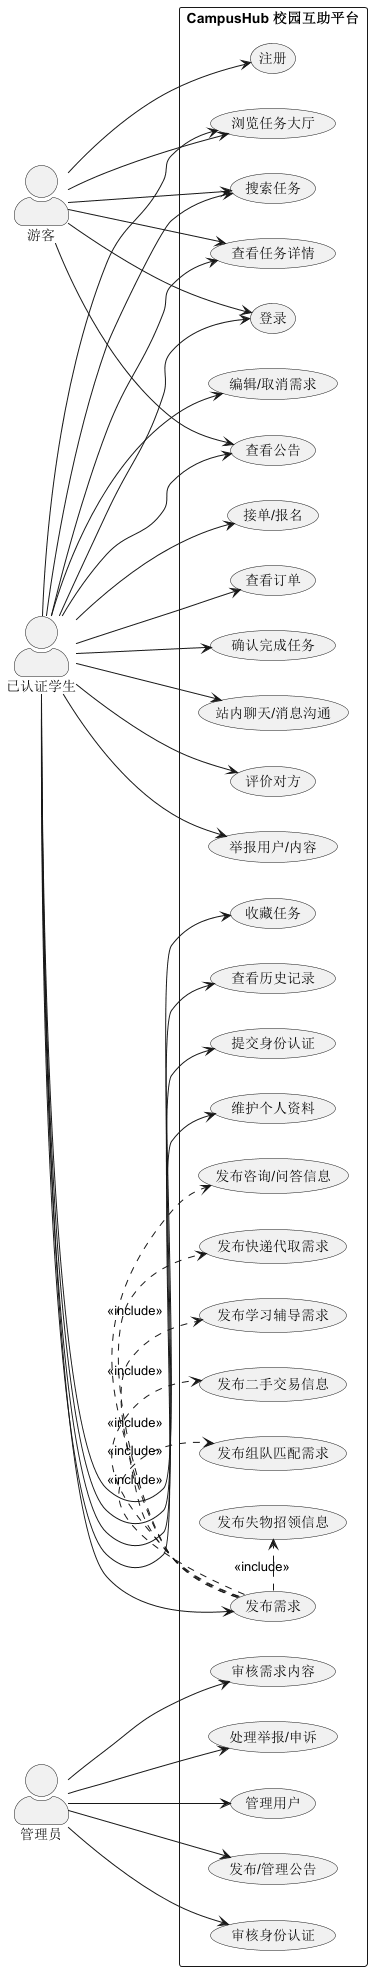

The diagram above was rendered by PlantUML. Its source (embedded in the PNG):
@startuml
left to right direction
skinparam actorStyle awesome
skinparam packageStyle rectangle

actor "游客" as Guest
actor "已认证学生" as Student
actor "管理员" as Admin

rectangle "CampusHub 校园互助平台" {
  usecase "注册" as UC1
  usecase "登录" as UC2
  usecase "浏览任务大厅" as UC3
  usecase "搜索任务" as UC4
  usecase "查看任务详情" as UC5
  usecase "查看公告" as UC6

  usecase "提交身份认证" as UC7
  usecase "维护个人资料" as UC8
  usecase "发布需求" as UC9
  usecase "编辑/取消需求" as UC10
  usecase "接单/报名" as UC11
  usecase "查看订单" as UC12
  usecase "确认完成任务" as UC13
  usecase "站内聊天/消息沟通" as UC14
  usecase "评价对方" as UC15
  usecase "举报用户/内容" as UC16
  usecase "收藏任务" as UC17
  usecase "查看历史记录" as UC18

  usecase "审核身份认证" as UC19
  usecase "审核需求内容" as UC20
  usecase "处理举报/申诉" as UC21
  usecase "管理用户" as UC22
  usecase "发布/管理公告" as UC23

  usecase "发布快递代取需求" as UC9A
  usecase "发布学习辅导需求" as UC9B
  usecase "发布二手交易信息" as UC9C
  usecase "发布组队匹配需求" as UC9D
  usecase "发布失物招领信息" as UC9E
  usecase "发布咨询/问答信息" as UC9F
}

Guest --> UC1
Guest --> UC2
Guest --> UC3
Guest --> UC4
Guest --> UC5
Guest --> UC6

Student --> UC2
Student --> UC3
Student --> UC4
Student --> UC5
Student --> UC6
Student --> UC7
Student --> UC8
Student --> UC9
Student --> UC10
Student --> UC11
Student --> UC12
Student --> UC13
Student --> UC14
Student --> UC15
Student --> UC16
Student --> UC17
Student --> UC18

Admin --> UC19
Admin --> UC20
Admin --> UC21
Admin --> UC22
Admin --> UC23

UC9 .> UC9A : <<include>>
UC9 .> UC9B : <<include>>
UC9 .> UC9C : <<include>>
UC9 .> UC9D : <<include>>
UC9 .> UC9E : <<include>>
UC9 .> UC9F : <<include>>
@enduml